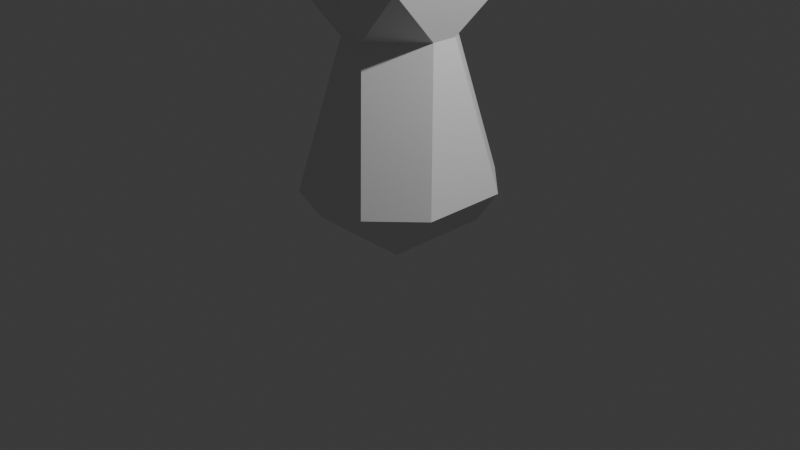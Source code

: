 # Source: vaso_simples.blend  (saved by Blender 5.2.45; exported with 4.5.12 LTS)
import bpy
from mathutils import Matrix  # noqa: F401  (used for matrix-valued properties, if any)

bpy.ops.wm.read_factory_settings(use_empty=True)
scene = bpy.context.scene
scene.name = 'Scene'

# ---- collections
col_collection = bpy.data.collections.new('Collection'); scene.collection.children.link(col_collection)

# ---- materials (node trees are filled in below, after node groups)
mat_material = bpy.data.materials.new('Material')
mat_material.alpha_threshold = 0.0
mat_material.use_backface_culling_lightprobe_volume = False
mat_material.roughness = 0.5
mat_material.line_color = (0.0, 0.0, 0.0, 1.0)

# ---- material node trees
mat_material.use_nodes = True; mat_material.node_tree.nodes.clear()
_N = mat_material.node_tree.nodes; _L = mat_material.node_tree.links
n0 = _N.new('ShaderNodeOutputMaterial'); n0.name = 'Material Output'; n0.location = (200, 100)
n1 = _N.new('ShaderNodeBsdfPrincipled'); n1.name = 'Principled BSDF'; n1.location = (-200, 100)
n1.inputs[10].default_value = 0.005
_L.new(n1.outputs[0], n0.inputs[0])
n0.is_active_output = True

# ---- world
world_world = bpy.data.worlds.new('World'); scene.world = world_world
world_world.use_nodes = True; world_world.node_tree.nodes.clear()
_N = world_world.node_tree.nodes; _L = world_world.node_tree.links
n0 = _N.new('ShaderNodeOutputWorld'); n0.name = 'World Output'; n0.location = (200, 100)
n1 = _N.new('ShaderNodeBackground'); n1.name = 'Background'; n1.location = (-200, 100)
n1.inputs[0].default_value = (0.05088, 0.05088, 0.05088, 1.0)
_L.new(n1.outputs[0], n0.inputs[0])
n0.is_active_output = True
world_world.color = (0.05088, 0.05088, 0.05088)
world_world.sun_shadow_jitter_overblur = 0.0

# ---- cameras
cam_camera = bpy.data.cameras.new('Camera')
cam_camera.clip_end = 100.0
cam_camera.ortho_scale = 7.314

# ---- lights
light_light = bpy.data.lights.new('Light', 'POINT')
light_light.energy = 1000.0
light_light.shadow_soft_size = 0.1

# ---- meshes
me_cube = bpy.data.meshes.new('Cube')
me_cube.from_pydata([(0.596, 0.1388, 1.0), (0.1388, 0.596, 1.0), (0.7699, 0.7699, 1.585), (0.5515, 0.5515, -1.0), (0.4539, 0.9112, -0.5603), (0.9112, 0.4539, -0.5603), (0.1388, -0.596, 1.0), (0.596, -0.1388, 1.0), (0.7699, -0.7699, 1.585), (0.9112, -0.4539, -0.5603), (0.4539, -0.9112, -0.5603), (0.5515, -0.5515, -1.0), (-0.1388, 0.596, 1.0), (-0.596, 0.1388, 1.0), (-0.7699, 0.7699, 1.585), (-0.9112, 0.4539, -0.5603), (-0.4539, 0.9112, -0.5603), (-0.5515, 0.5515, -1.0), (-0.596, -0.1388, 1.0), (-0.1388, -0.596, 1.0), (-0.7699, -0.7699, 1.585), (-0.5515, -0.5515, -1.0), (-0.4539, -0.9112, -0.5603), (-0.9112, -0.4539, -0.5603), (0.615, -0.615, 1.755), (-0.615, -0.615, 1.755), (0.615, 0.615, 1.755), (-0.615, 0.615, 1.755), (0.3344, -0.3344, 1.129), (-0.3344, -0.3344, 1.129), (0.3344, 0.3344, 1.129), (-0.3344, 0.3344, 1.129), (0.7841, -0.7841, 1.632), (0.6925, -0.6925, 1.755), (-0.6925, -0.6925, 1.755), (-0.7841, -0.7841, 1.632), (0.7841, 0.7841, 1.632), (0.6925, 0.6925, 1.755), (-0.6925, 0.6925, 1.755), (-0.7841, 0.7841, 1.632), (0.4848, -0.4848, -0.2914), (-0.4848, -0.4848, -0.2914), (0.4848, 0.4848, -0.2914), (-0.4848, 0.4848, -0.2914)], [], [(0, 1, 2), (3, 4, 5), (6, 7, 8), (9, 10, 11), (12, 13, 14), (15, 16, 17), (18, 19, 20), (21, 22, 23), (17, 21, 23, 15), (3, 17, 16, 4), (0, 5, 4, 1), (22, 19, 18, 23), (6, 10, 9, 7), (12, 16, 15, 13), (21, 11, 10, 22), (11, 3, 5, 9), (16, 12, 1, 4), (5, 0, 7, 9), (17, 3, 11, 21), (10, 6, 19, 22), (23, 18, 13, 15), (24, 26, 30, 28), (31, 29, 41, 43), (27, 25, 29, 31), (25, 24, 28, 29), (26, 27, 31, 30), (33, 34, 35, 32), (37, 33, 32, 36), (34, 38, 39, 35), (38, 37, 36, 39), (34, 33, 24, 25), (20, 19, 6, 8, 32, 35), (33, 37, 26, 24), (8, 7, 0, 2, 36, 32), (14, 13, 18, 20, 35, 39), (38, 34, 25, 27), (37, 38, 27, 26), (2, 1, 12, 14, 39, 36), (42, 43, 41, 40), (29, 28, 40, 41), (30, 31, 43, 42), (28, 30, 42, 40)])
_uv = me_cube.uv_layers.new(name='UVMap')
_uv.uv.foreach_set('vector', [0.625, 0.5959, 0.6278, 0.4284, 0.625, 0.5, 0.3189, 0.5561, 0.3684, 0.471, 0.4134, 0.5648, 0.625, 0.8459, 0.6278, 0.6784, 0.625, 0.75, 0.4134, 0.6852, 0.3684, 0.779, 0.3189, 0.6939, 0.625, 0.3459, 0.6278, 0.1784, 0.625, 0.25, 0.1306, 0.5683, 0.1933, 0.5056, 0.1811, 0.5561, 0.625, 0.0959, 0.625, 0.0, 0.625, 0.0, 0.1811, 0.6939, 0.1933, 0.7444, 0.1306, 0.6817, 0.1811, 0.5561, 0.1811, 0.6939, 0.1306, 0.6817, 0.1306, 0.5683, 0.3189, 0.5561, 0.1811, 0.5561, 0.1933, 0.5056, 0.3684, 0.471, 0.625, 0.5959, 0.4134, 0.5648, 0.3684, 0.471, 0.6278, 0.4284, 0.4406, 0.0, 0.625, 0.0, 0.625, 0.0959, 0.43, 0.06362, 0.625, 0.8459, 0.3684, 0.779, 0.4134, 0.6852, 0.6278, 0.6784, 0.625, 0.3459, 0.43, 0.3136, 0.43, 0.1864, 0.6278, 0.1784, 0.1811, 0.6939, 0.3189, 0.6939, 0.3684, 0.779, 0.1933, 0.7444, 0.3189, 0.6939, 0.3189, 0.5561, 0.4134, 0.5648, 0.4134, 0.6852, 0.43, 0.3136, 0.625, 0.3459, 0.6278, 0.4284, 0.3684, 0.471, 0.4134, 0.5648, 0.625, 0.5959, 0.6278, 0.6784, 0.4134, 0.6852, 0.1811, 0.5561, 0.3189, 0.5561, 0.3189, 0.6939, 0.1811, 0.6939, 0.3684, 0.779, 0.625, 0.8459, 0.625, 0.9041, 0.43, 0.9364, 0.43, 0.06362, 0.625, 0.0959, 0.6278, 0.1784, 0.43, 0.1864, 0.625, 0.75, 0.625, 0.5, 0.625, 0.5, 0.625, 0.75, 0.625, 0.25, 0.625, 0.0, 0.625, 0.0, 0.625, 0.25, 0.625, 0.25, 0.625, 0.0, 0.625, 0.0, 0.625, 0.25, 0.625, 1.0, 0.625, 0.75, 0.625, 0.75, 0.625, 1.0, 0.625, 0.5, 0.625, 0.25, 0.625, 0.25, 0.625, 0.5, 0.625, 0.75, 0.625, 1.0, 0.625, 1.0, 0.625, 0.75, 0.625, 0.5, 0.625, 0.75, 0.625, 0.75, 0.625, 0.5, 0.625, 0.0, 0.625, 0.25, 0.625, 0.25, 0.625, 0.0, 0.625, 0.25, 0.625, 0.5, 0.625, 0.5, 0.625, 0.25, 0.625, 1.0, 0.625, 0.75, 0.625, 0.75, 0.625, 1.0, 0.625, 1.0, 0.625, 0.9041, 0.625, 0.8459, 0.625, 0.75, 0.625, 0.75, 0.625, 1.0, 0.625, 0.75, 0.625, 0.5, 0.625, 0.5, 0.625, 0.75, 0.625, 0.75, 0.6278, 0.6784, 0.625, 0.5959, 0.625, 0.5, 0.625, 0.5, 0.625, 0.75, 0.625, 0.25, 0.6278, 0.1784, 0.625, 0.0959, 0.625, 0.0, 0.625, 0.0, 0.625, 0.25, 0.625, 0.25, 0.625, 0.0, 0.625, 0.0, 0.625, 0.25, 0.625, 0.5, 0.625, 0.25, 0.625, 0.25, 0.625, 0.5, 0.625, 0.5, 0.6278, 0.4284, 0.625, 0.3459, 0.625, 0.25, 0.625, 0.25, 0.625, 0.5, 0.625, 0.5, 0.875, 0.5, 0.875, 0.75, 0.625, 0.75, 0.625, 1.0, 0.625, 0.75, 0.625, 0.75, 0.625, 1.0, 0.625, 0.5, 0.625, 0.25, 0.625, 0.25, 0.625, 0.5, 0.625, 0.75, 0.625, 0.5, 0.625, 0.5, 0.625, 0.75])
me_cube.materials.append(mat_material)
me_cube.use_mirror_vertex_groups = False
me_cube.update()

# ---- objects
ob_cube = bpy.data.objects.new('Cube', me_cube)
ob_light = bpy.data.objects.new('Light', light_light)
ob_camera = bpy.data.objects.new('Camera', cam_camera)

# ---- transforms, parenting, visibility, modifiers, constraints
ob_cube.location = (0.0, 0.0, 1.0)
ob_cube.lock_rotations_4d = False
ob_cube.empty_display_type = 'ARROWS'
ob_cube.lineart.crease_threshold = 0.0
ob_light.location = (4.076, 1.005, 5.904)
ob_light.rotation_euler = (0.6503, 0.05522, 1.866)
ob_light.lock_rotations_4d = False
ob_light.empty_display_type = 'ARROWS'
ob_light.color = (0.0, 0.0, 0.0, 0.0)
ob_light.lineart.crease_threshold = 0.0
ob_camera.location = (7.359, -6.926, 4.958)
ob_camera.rotation_euler = (1.109, 0.0, 0.8149)
ob_camera.lock_rotations_4d = False
ob_camera.empty_display_type = 'ARROWS'
ob_camera.color = (0.0, 0.0, 0.0, 0.0)
ob_camera.display_type = 'WIRE'
ob_camera.lineart.crease_threshold = 0.0

# ---- collection membership
col_collection.objects.link(ob_cube)
col_collection.objects.link(ob_light)
col_collection.objects.link(ob_camera)

# ---- scene / render settings (as saved in the file)
scene.camera = ob_camera
scene.frame_start = 1; scene.frame_end = 250; scene.frame_set(1)
scene.render.engine = 'BLENDER_EEVEE_NEXT'
scene.render.bake_bias = 0.0
scene.render.bake_samples = 0
scene.render.compositor_device = 'GPU'
scene.eevee.use_volume_custom_range = False
scene.eevee.fast_gi_thickness_near = 0.1
scene.eevee.fast_gi_thickness_far = 0.0
scene.eevee.ray_tracing_options.screen_trace_thickness = 0.1
bpy.context.view_layer.update()
